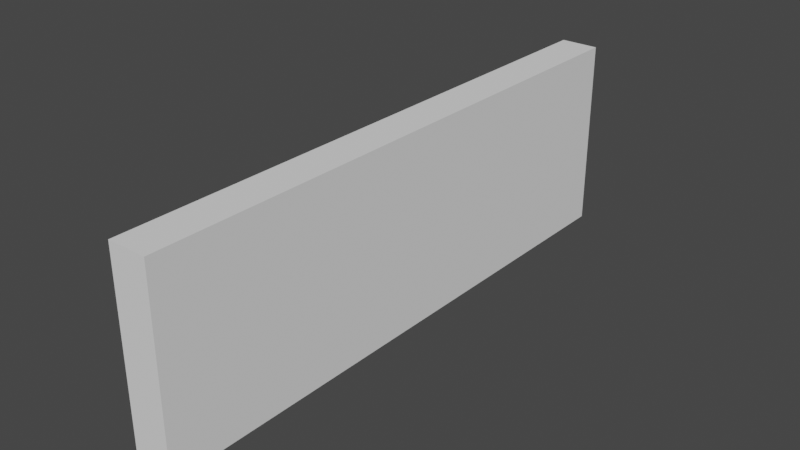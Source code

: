 # Source: ArrowBtnsStand.blend  (saved by Blender 3.2.14; exported with 4.5.12 LTS)
import bpy
from mathutils import Matrix  # noqa: F401  (used for matrix-valued properties, if any)

bpy.ops.wm.read_factory_settings(use_empty=True)
scene = bpy.context.scene
scene.name = 'Scene'

# ---- collections
col_collection = bpy.data.collections.new('Collection'); scene.collection.children.link(col_collection)

# ---- world
world_world = bpy.data.worlds.new('World'); scene.world = world_world
world_world.use_nodes = True; world_world.node_tree.nodes.clear()
_N = world_world.node_tree.nodes; _L = world_world.node_tree.links
n0 = _N.new('ShaderNodeOutputWorld'); n0.name = 'World Output'; n0.location = (300, 300)
n1 = _N.new('ShaderNodeBackground'); n1.name = 'Background'; n1.location = (10, 300)
n1.inputs[0].default_value = (0.05088, 0.05088, 0.05088, 1.0)
_L.new(n1.outputs[0], n0.inputs[0])
n0.is_active_output = True
world_world.color = (0.05088, 0.05088, 0.05088)
world_world.use_sun_shadow = False
world_world.sun_shadow_jitter_overblur = 0.0

# ---- meshes
me_cube_001 = bpy.data.meshes.new('Cube.001')
me_cube_001.from_pydata([(-1.0, -1.0, -1.0), (-1.0, -1.0, 1.0), (-1.0, 1.0, -1.0), (-1.0, 1.0, 1.0), (1.0, -1.0, -1.0), (1.0, -1.0, 1.0), (1.0, 1.0, -1.0), (1.0, 1.0, 1.0)], [], [(0, 1, 3, 2), (2, 3, 7, 6), (6, 7, 5, 4), (4, 5, 1, 0), (2, 6, 4, 0), (7, 3, 1, 5)])
_uv = me_cube_001.uv_layers.new(name='UVMap')
_uv.uv.foreach_set('vector', [0.375, 0.0, 0.625, 0.0, 0.625, 0.25, 0.375, 0.25, 0.375, 0.25, 0.625, 0.25, 0.625, 0.5, 0.375, 0.5, 0.375, 0.5, 0.625, 0.5, 0.625, 0.75, 0.375, 0.75, 0.375, 0.75, 0.625, 0.75, 0.625, 1.0, 0.375, 1.0, 0.125, 0.5, 0.375, 0.5, 0.375, 0.75, 0.125, 0.75, 0.625, 0.5, 0.875, 0.5, 0.875, 0.75, 0.625, 0.75])
me_cube_001.update()

# ---- objects
ob_cube = bpy.data.objects.new('Cube', me_cube_001)

# ---- transforms, parenting, visibility, modifiers, constraints
ob_cube.location = (0.0, 0.0, 0.0)
ob_cube.scale = (0.1, 1.5, 0.5)

# ---- collection membership
col_collection.objects.link(ob_cube)

# ---- scene / render settings (as saved in the file)
scene.frame_start = 1; scene.frame_end = 250; scene.frame_set(1)
scene.render.engine = 'BLENDER_EEVEE_NEXT'
scene.cycles.sampling_pattern = 'TABULATED_SOBOL'
scene.cycles.use_light_tree = False
scene.view_settings.view_transform = 'Filmic'
bpy.context.view_layer.update()

# ---- added for rendering (the .blend has no active camera and no usable light): camera, sun
cam_auto = bpy.data.cameras.new('AutoCamera')
cam_auto.lens = 50.0
cam_auto.sensor_width = 36.0
cam_auto.clip_end = 1000.0
ob_auto_camera = bpy.data.objects.new('AutoCamera', cam_auto)
scene.collection.objects.link(ob_auto_camera)
ob_auto_camera.location = (2.93166, -3.518, 2.34533)
ob_auto_camera.rotation_euler = (1.09748, -7.21219e-08, 0.694738)
scene.camera = ob_auto_camera
light_auto_sun = bpy.data.lights.new('AutoSun', 'SUN')
light_auto_sun.energy = 3.0
light_auto_sun.angle = 0.0523599
ob_auto_sun = bpy.data.objects.new('AutoSun', light_auto_sun)
scene.collection.objects.link(ob_auto_sun)
ob_auto_sun.rotation_euler = (0.872665, 0.174533, 0.523599)
bpy.context.view_layer.update()
